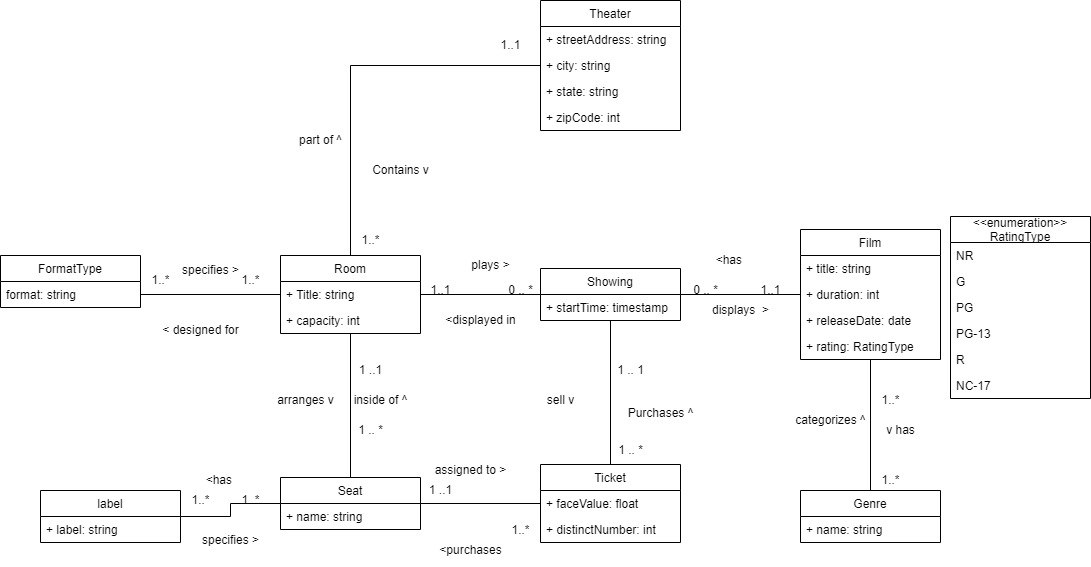

The diagram above was exported from draw.io. Its source (the exported page's mxGraphModel, read from the mxfile embedded in the PNG):
<mxGraphModel dx="1404" dy="1384" grid="1" gridSize="10" guides="1" tooltips="1" connect="1" arrows="1" fold="1" page="1" pageScale="1" pageWidth="850" pageHeight="1100" math="0" shadow="0">
  <root>
    <mxCell id="0" />
    <mxCell id="1" parent="0" />
    <mxCell id="xCF460CbJi9LZJH4ril2-20" style="edgeStyle=orthogonalEdgeStyle;rounded=0;orthogonalLoop=1;jettySize=auto;html=1;entryX=0.5;entryY=0;entryDx=0;entryDy=0;endArrow=none;endFill=0;" parent="1" source="_2fDl2WgA_l3VurJwb_6-1" target="_2fDl2WgA_l3VurJwb_6-44" edge="1">
      <mxGeometry relative="1" as="geometry" />
    </mxCell>
    <mxCell id="_2fDl2WgA_l3VurJwb_6-1" value="Film" style="swimlane;fontStyle=0;childLayout=stackLayout;horizontal=1;startSize=26;fillColor=none;horizontalStack=0;resizeParent=1;resizeParentMax=0;resizeLast=0;collapsible=1;marginBottom=0;" parent="1" vertex="1">
      <mxGeometry x="870" y="359" width="140" height="130" as="geometry" />
    </mxCell>
    <mxCell id="_2fDl2WgA_l3VurJwb_6-2" value="+ title: string" style="text;strokeColor=none;fillColor=none;align=left;verticalAlign=top;spacingLeft=4;spacingRight=4;overflow=hidden;rotatable=0;points=[[0,0.5],[1,0.5]];portConstraint=eastwest;" parent="_2fDl2WgA_l3VurJwb_6-1" vertex="1">
      <mxGeometry y="26" width="140" height="26" as="geometry" />
    </mxCell>
    <mxCell id="_2fDl2WgA_l3VurJwb_6-3" value="+ duration: int" style="text;strokeColor=none;fillColor=none;align=left;verticalAlign=top;spacingLeft=4;spacingRight=4;overflow=hidden;rotatable=0;points=[[0,0.5],[1,0.5]];portConstraint=eastwest;" parent="_2fDl2WgA_l3VurJwb_6-1" vertex="1">
      <mxGeometry y="52" width="140" height="26" as="geometry" />
    </mxCell>
    <mxCell id="_2fDl2WgA_l3VurJwb_6-4" value="+ releaseDate: date" style="text;strokeColor=none;fillColor=none;align=left;verticalAlign=top;spacingLeft=4;spacingRight=4;overflow=hidden;rotatable=0;points=[[0,0.5],[1,0.5]];portConstraint=eastwest;" parent="_2fDl2WgA_l3VurJwb_6-1" vertex="1">
      <mxGeometry y="78" width="140" height="26" as="geometry" />
    </mxCell>
    <mxCell id="_2fDl2WgA_l3VurJwb_6-35" value="+ rating: RatingType" style="text;strokeColor=none;fillColor=none;align=left;verticalAlign=top;spacingLeft=4;spacingRight=4;overflow=hidden;rotatable=0;points=[[0,0.5],[1,0.5]];portConstraint=eastwest;" parent="_2fDl2WgA_l3VurJwb_6-1" vertex="1">
      <mxGeometry y="104" width="140" height="26" as="geometry" />
    </mxCell>
    <mxCell id="IA4Ek8Ix9IOG5zBMfs7O-1" style="edgeStyle=orthogonalEdgeStyle;rounded=0;orthogonalLoop=1;jettySize=auto;html=1;endArrow=none;endFill=0;" parent="1" source="_2fDl2WgA_l3VurJwb_6-5" target="_2fDl2WgA_l3VurJwb_6-9" edge="1">
      <mxGeometry relative="1" as="geometry" />
    </mxCell>
    <mxCell id="_2fDl2WgA_l3VurJwb_6-5" value="Theater" style="swimlane;fontStyle=0;childLayout=stackLayout;horizontal=1;startSize=26;fillColor=none;horizontalStack=0;resizeParent=1;resizeParentMax=0;resizeLast=0;collapsible=1;marginBottom=0;" parent="1" vertex="1">
      <mxGeometry x="610" y="130" width="140" height="130" as="geometry" />
    </mxCell>
    <mxCell id="_2fDl2WgA_l3VurJwb_6-6" value="+ streetAddress: string" style="text;strokeColor=none;fillColor=none;align=left;verticalAlign=top;spacingLeft=4;spacingRight=4;overflow=hidden;rotatable=0;points=[[0,0.5],[1,0.5]];portConstraint=eastwest;" parent="_2fDl2WgA_l3VurJwb_6-5" vertex="1">
      <mxGeometry y="26" width="140" height="26" as="geometry" />
    </mxCell>
    <mxCell id="_2fDl2WgA_l3VurJwb_6-7" value="+ city: string" style="text;strokeColor=none;fillColor=none;align=left;verticalAlign=top;spacingLeft=4;spacingRight=4;overflow=hidden;rotatable=0;points=[[0,0.5],[1,0.5]];portConstraint=eastwest;" parent="_2fDl2WgA_l3VurJwb_6-5" vertex="1">
      <mxGeometry y="52" width="140" height="26" as="geometry" />
    </mxCell>
    <mxCell id="_2fDl2WgA_l3VurJwb_6-8" value="+ state: string" style="text;strokeColor=none;fillColor=none;align=left;verticalAlign=top;spacingLeft=4;spacingRight=4;overflow=hidden;rotatable=0;points=[[0,0.5],[1,0.5]];portConstraint=eastwest;" parent="_2fDl2WgA_l3VurJwb_6-5" vertex="1">
      <mxGeometry y="78" width="140" height="26" as="geometry" />
    </mxCell>
    <mxCell id="_2fDl2WgA_l3VurJwb_6-27" value="+ zipCode: int" style="text;strokeColor=none;fillColor=none;align=left;verticalAlign=top;spacingLeft=4;spacingRight=4;overflow=hidden;rotatable=0;points=[[0,0.5],[1,0.5]];portConstraint=eastwest;" parent="_2fDl2WgA_l3VurJwb_6-5" vertex="1">
      <mxGeometry y="104" width="140" height="26" as="geometry" />
    </mxCell>
    <mxCell id="xCF460CbJi9LZJH4ril2-7" style="edgeStyle=orthogonalEdgeStyle;rounded=0;orthogonalLoop=1;jettySize=auto;html=1;endArrow=none;endFill=0;" parent="1" source="_2fDl2WgA_l3VurJwb_6-9" target="_2fDl2WgA_l3VurJwb_6-19" edge="1">
      <mxGeometry relative="1" as="geometry" />
    </mxCell>
    <mxCell id="xCF460CbJi9LZJH4ril2-28" style="edgeStyle=orthogonalEdgeStyle;rounded=0;orthogonalLoop=1;jettySize=auto;html=1;endArrow=none;endFill=0;" parent="1" source="_2fDl2WgA_l3VurJwb_6-9" target="_2fDl2WgA_l3VurJwb_6-15" edge="1">
      <mxGeometry relative="1" as="geometry" />
    </mxCell>
    <mxCell id="_2fDl2WgA_l3VurJwb_6-9" value="Room" style="swimlane;fontStyle=0;childLayout=stackLayout;horizontal=1;startSize=26;fillColor=none;horizontalStack=0;resizeParent=1;resizeParentMax=0;resizeLast=0;collapsible=1;marginBottom=0;" parent="1" vertex="1">
      <mxGeometry x="350" y="385" width="140" height="78" as="geometry" />
    </mxCell>
    <mxCell id="_2fDl2WgA_l3VurJwb_6-10" value="+ Title: string" style="text;strokeColor=none;fillColor=none;align=left;verticalAlign=top;spacingLeft=4;spacingRight=4;overflow=hidden;rotatable=0;points=[[0,0.5],[1,0.5]];portConstraint=eastwest;" parent="_2fDl2WgA_l3VurJwb_6-9" vertex="1">
      <mxGeometry y="26" width="140" height="26" as="geometry" />
    </mxCell>
    <mxCell id="_2fDl2WgA_l3VurJwb_6-11" value="+ capacity: int" style="text;strokeColor=none;fillColor=none;align=left;verticalAlign=top;spacingLeft=4;spacingRight=4;overflow=hidden;rotatable=0;points=[[0,0.5],[1,0.5]];portConstraint=eastwest;" parent="_2fDl2WgA_l3VurJwb_6-9" vertex="1">
      <mxGeometry y="52" width="140" height="26" as="geometry" />
    </mxCell>
    <mxCell id="xCF460CbJi9LZJH4ril2-32" style="edgeStyle=orthogonalEdgeStyle;rounded=0;orthogonalLoop=1;jettySize=auto;html=1;endArrow=none;endFill=0;" parent="1" source="_2fDl2WgA_l3VurJwb_6-15" target="_2fDl2WgA_l3VurJwb_6-23" edge="1">
      <mxGeometry relative="1" as="geometry" />
    </mxCell>
    <mxCell id="qtOCtSoEYTRCnrLi61eP-1" style="edgeStyle=orthogonalEdgeStyle;rounded=0;orthogonalLoop=1;jettySize=auto;html=1;endArrow=none;endFill=0;" parent="1" source="_2fDl2WgA_l3VurJwb_6-15" target="_2fDl2WgA_l3VurJwb_6-48" edge="1">
      <mxGeometry relative="1" as="geometry" />
    </mxCell>
    <mxCell id="_2fDl2WgA_l3VurJwb_6-15" value="Seat" style="swimlane;fontStyle=0;childLayout=stackLayout;horizontal=1;startSize=26;fillColor=none;horizontalStack=0;resizeParent=1;resizeParentMax=0;resizeLast=0;collapsible=1;marginBottom=0;" parent="1" vertex="1">
      <mxGeometry x="350" y="607" width="140" height="52" as="geometry" />
    </mxCell>
    <mxCell id="_2fDl2WgA_l3VurJwb_6-16" value="+ name: string" style="text;strokeColor=none;fillColor=none;align=left;verticalAlign=top;spacingLeft=4;spacingRight=4;overflow=hidden;rotatable=0;points=[[0,0.5],[1,0.5]];portConstraint=eastwest;" parent="_2fDl2WgA_l3VurJwb_6-15" vertex="1">
      <mxGeometry y="26" width="140" height="26" as="geometry" />
    </mxCell>
    <mxCell id="xCF460CbJi9LZJH4ril2-8" style="edgeStyle=orthogonalEdgeStyle;rounded=0;orthogonalLoop=1;jettySize=auto;html=1;endArrow=none;endFill=0;" parent="1" source="_2fDl2WgA_l3VurJwb_6-19" target="_2fDl2WgA_l3VurJwb_6-1" edge="1">
      <mxGeometry relative="1" as="geometry" />
    </mxCell>
    <mxCell id="xCF460CbJi9LZJH4ril2-25" style="edgeStyle=orthogonalEdgeStyle;rounded=0;orthogonalLoop=1;jettySize=auto;html=1;endArrow=none;endFill=0;" parent="1" source="_2fDl2WgA_l3VurJwb_6-19" target="_2fDl2WgA_l3VurJwb_6-23" edge="1">
      <mxGeometry relative="1" as="geometry" />
    </mxCell>
    <mxCell id="_2fDl2WgA_l3VurJwb_6-19" value="Showing" style="swimlane;fontStyle=0;childLayout=stackLayout;horizontal=1;startSize=26;fillColor=none;horizontalStack=0;resizeParent=1;resizeParentMax=0;resizeLast=0;collapsible=1;marginBottom=0;" parent="1" vertex="1">
      <mxGeometry x="610" y="398" width="140" height="52" as="geometry" />
    </mxCell>
    <mxCell id="_2fDl2WgA_l3VurJwb_6-20" value="+ startTime: timestamp" style="text;strokeColor=none;fillColor=none;align=left;verticalAlign=top;spacingLeft=4;spacingRight=4;overflow=hidden;rotatable=0;points=[[0,0.5],[1,0.5]];portConstraint=eastwest;" parent="_2fDl2WgA_l3VurJwb_6-19" vertex="1">
      <mxGeometry y="26" width="140" height="26" as="geometry" />
    </mxCell>
    <mxCell id="_2fDl2WgA_l3VurJwb_6-23" value="Ticket" style="swimlane;fontStyle=0;childLayout=stackLayout;horizontal=1;startSize=26;fillColor=none;horizontalStack=0;resizeParent=1;resizeParentMax=0;resizeLast=0;collapsible=1;marginBottom=0;" parent="1" vertex="1">
      <mxGeometry x="610" y="594" width="140" height="78" as="geometry" />
    </mxCell>
    <mxCell id="_2fDl2WgA_l3VurJwb_6-24" value="+ faceValue: float" style="text;strokeColor=none;fillColor=none;align=left;verticalAlign=top;spacingLeft=4;spacingRight=4;overflow=hidden;rotatable=0;points=[[0,0.5],[1,0.5]];portConstraint=eastwest;" parent="_2fDl2WgA_l3VurJwb_6-23" vertex="1">
      <mxGeometry y="26" width="140" height="26" as="geometry" />
    </mxCell>
    <mxCell id="_2fDl2WgA_l3VurJwb_6-25" value="+ distinctNumber: int" style="text;strokeColor=none;fillColor=none;align=left;verticalAlign=top;spacingLeft=4;spacingRight=4;overflow=hidden;rotatable=0;points=[[0,0.5],[1,0.5]];portConstraint=eastwest;" parent="_2fDl2WgA_l3VurJwb_6-23" vertex="1">
      <mxGeometry y="52" width="140" height="26" as="geometry" />
    </mxCell>
    <mxCell id="_2fDl2WgA_l3VurJwb_6-28" value="FormatType" style="swimlane;fontStyle=0;childLayout=stackLayout;horizontal=1;startSize=26;fillColor=none;horizontalStack=0;resizeParent=1;resizeParentMax=0;resizeLast=0;collapsible=1;marginBottom=0;" parent="1" vertex="1">
      <mxGeometry x="70" y="385" width="140" height="52" as="geometry" />
    </mxCell>
    <mxCell id="_2fDl2WgA_l3VurJwb_6-29" value="format: string" style="text;strokeColor=none;fillColor=none;align=left;verticalAlign=top;spacingLeft=4;spacingRight=4;overflow=hidden;rotatable=0;points=[[0,0.5],[1,0.5]];portConstraint=eastwest;" parent="_2fDl2WgA_l3VurJwb_6-28" vertex="1">
      <mxGeometry y="26" width="140" height="26" as="geometry" />
    </mxCell>
    <mxCell id="_2fDl2WgA_l3VurJwb_6-37" value="&lt;&lt;enumeration&gt;&gt;&#10;RatingType" style="swimlane;fontStyle=0;childLayout=stackLayout;horizontal=1;startSize=26;fillColor=none;horizontalStack=0;resizeParent=1;resizeParentMax=0;resizeLast=0;collapsible=1;marginBottom=0;" parent="1" vertex="1">
      <mxGeometry x="1020" y="346" width="140" height="182" as="geometry" />
    </mxCell>
    <mxCell id="_2fDl2WgA_l3VurJwb_6-38" value="NR" style="text;strokeColor=none;fillColor=none;align=left;verticalAlign=top;spacingLeft=4;spacingRight=4;overflow=hidden;rotatable=0;points=[[0,0.5],[1,0.5]];portConstraint=eastwest;" parent="_2fDl2WgA_l3VurJwb_6-37" vertex="1">
      <mxGeometry y="26" width="140" height="26" as="geometry" />
    </mxCell>
    <mxCell id="_2fDl2WgA_l3VurJwb_6-39" value="G" style="text;strokeColor=none;fillColor=none;align=left;verticalAlign=top;spacingLeft=4;spacingRight=4;overflow=hidden;rotatable=0;points=[[0,0.5],[1,0.5]];portConstraint=eastwest;" parent="_2fDl2WgA_l3VurJwb_6-37" vertex="1">
      <mxGeometry y="52" width="140" height="26" as="geometry" />
    </mxCell>
    <mxCell id="_2fDl2WgA_l3VurJwb_6-40" value="PG" style="text;strokeColor=none;fillColor=none;align=left;verticalAlign=top;spacingLeft=4;spacingRight=4;overflow=hidden;rotatable=0;points=[[0,0.5],[1,0.5]];portConstraint=eastwest;" parent="_2fDl2WgA_l3VurJwb_6-37" vertex="1">
      <mxGeometry y="78" width="140" height="26" as="geometry" />
    </mxCell>
    <mxCell id="_2fDl2WgA_l3VurJwb_6-41" value="PG-13" style="text;strokeColor=none;fillColor=none;align=left;verticalAlign=top;spacingLeft=4;spacingRight=4;overflow=hidden;rotatable=0;points=[[0,0.5],[1,0.5]];portConstraint=eastwest;" parent="_2fDl2WgA_l3VurJwb_6-37" vertex="1">
      <mxGeometry y="104" width="140" height="26" as="geometry" />
    </mxCell>
    <mxCell id="_2fDl2WgA_l3VurJwb_6-42" value="R" style="text;strokeColor=none;fillColor=none;align=left;verticalAlign=top;spacingLeft=4;spacingRight=4;overflow=hidden;rotatable=0;points=[[0,0.5],[1,0.5]];portConstraint=eastwest;" parent="_2fDl2WgA_l3VurJwb_6-37" vertex="1">
      <mxGeometry y="130" width="140" height="26" as="geometry" />
    </mxCell>
    <mxCell id="_2fDl2WgA_l3VurJwb_6-43" value="NC-17" style="text;strokeColor=none;fillColor=none;align=left;verticalAlign=top;spacingLeft=4;spacingRight=4;overflow=hidden;rotatable=0;points=[[0,0.5],[1,0.5]];portConstraint=eastwest;" parent="_2fDl2WgA_l3VurJwb_6-37" vertex="1">
      <mxGeometry y="156" width="140" height="26" as="geometry" />
    </mxCell>
    <mxCell id="_2fDl2WgA_l3VurJwb_6-44" value="Genre" style="swimlane;fontStyle=0;childLayout=stackLayout;horizontal=1;startSize=26;fillColor=none;horizontalStack=0;resizeParent=1;resizeParentMax=0;resizeLast=0;collapsible=1;marginBottom=0;" parent="1" vertex="1">
      <mxGeometry x="870" y="620" width="140" height="52" as="geometry" />
    </mxCell>
    <mxCell id="_2fDl2WgA_l3VurJwb_6-45" value="+ name: string" style="text;strokeColor=none;fillColor=none;align=left;verticalAlign=top;spacingLeft=4;spacingRight=4;overflow=hidden;rotatable=0;points=[[0,0.5],[1,0.5]];portConstraint=eastwest;" parent="_2fDl2WgA_l3VurJwb_6-44" vertex="1">
      <mxGeometry y="26" width="140" height="26" as="geometry" />
    </mxCell>
    <mxCell id="_2fDl2WgA_l3VurJwb_6-48" value="label" style="swimlane;fontStyle=0;childLayout=stackLayout;horizontal=1;startSize=26;fillColor=none;horizontalStack=0;resizeParent=1;resizeParentMax=0;resizeLast=0;collapsible=1;marginBottom=0;" parent="1" vertex="1">
      <mxGeometry x="110" y="620" width="140" height="52" as="geometry" />
    </mxCell>
    <mxCell id="_2fDl2WgA_l3VurJwb_6-49" value="+ label: string" style="text;strokeColor=none;fillColor=none;align=left;verticalAlign=top;spacingLeft=4;spacingRight=4;overflow=hidden;rotatable=0;points=[[0,0.5],[1,0.5]];portConstraint=eastwest;" parent="_2fDl2WgA_l3VurJwb_6-48" vertex="1">
      <mxGeometry y="26" width="140" height="26" as="geometry" />
    </mxCell>
    <mxCell id="xCF460CbJi9LZJH4ril2-3" value="1..1" style="text;html=1;align=center;verticalAlign=middle;resizable=0;points=[];autosize=1;strokeColor=none;fillColor=none;" parent="1" vertex="1">
      <mxGeometry x="560" y="160" width="40" height="30" as="geometry" />
    </mxCell>
    <mxCell id="xCF460CbJi9LZJH4ril2-9" value="1..1" style="text;html=1;align=center;verticalAlign=middle;resizable=0;points=[];autosize=1;strokeColor=none;fillColor=none;" parent="1" vertex="1">
      <mxGeometry x="820" y="405" width="40" height="30" as="geometry" />
    </mxCell>
    <mxCell id="xCF460CbJi9LZJH4ril2-10" value="0 .. *" style="text;html=1;align=center;verticalAlign=middle;resizable=0;points=[];autosize=1;strokeColor=none;fillColor=none;" parent="1" vertex="1">
      <mxGeometry x="750" y="405" width="50" height="30" as="geometry" />
    </mxCell>
    <mxCell id="xCF460CbJi9LZJH4ril2-11" value="0 .. *" style="text;html=1;align=center;verticalAlign=middle;resizable=0;points=[];autosize=1;strokeColor=none;fillColor=none;" parent="1" vertex="1">
      <mxGeometry x="565" y="405" width="50" height="30" as="geometry" />
    </mxCell>
    <mxCell id="xCF460CbJi9LZJH4ril2-12" value="1..1" style="text;html=1;align=center;verticalAlign=middle;resizable=0;points=[];autosize=1;strokeColor=none;fillColor=none;" parent="1" vertex="1">
      <mxGeometry x="490" y="405" width="40" height="30" as="geometry" />
    </mxCell>
    <mxCell id="xCF460CbJi9LZJH4ril2-21" value="1..*" style="text;html=1;align=center;verticalAlign=middle;resizable=0;points=[];autosize=1;strokeColor=none;fillColor=none;" parent="1" vertex="1">
      <mxGeometry x="940" y="595" width="40" height="30" as="geometry" />
    </mxCell>
    <mxCell id="xCF460CbJi9LZJH4ril2-22" value="1..*" style="text;html=1;align=center;verticalAlign=middle;resizable=0;points=[];autosize=1;strokeColor=none;fillColor=none;" parent="1" vertex="1">
      <mxGeometry x="940" y="515" width="40" height="30" as="geometry" />
    </mxCell>
    <mxCell id="xCF460CbJi9LZJH4ril2-23" value="v has" style="text;html=1;align=center;verticalAlign=middle;resizable=0;points=[];autosize=1;strokeColor=none;fillColor=none;" parent="1" vertex="1">
      <mxGeometry x="945" y="545" width="50" height="30" as="geometry" />
    </mxCell>
    <mxCell id="xCF460CbJi9LZJH4ril2-24" value="categorizes ^" style="text;html=1;align=center;verticalAlign=middle;resizable=0;points=[];autosize=1;strokeColor=none;fillColor=none;" parent="1" vertex="1">
      <mxGeometry x="855" y="535" width="90" height="30" as="geometry" />
    </mxCell>
    <mxCell id="xCF460CbJi9LZJH4ril2-26" value="1 .. *" style="text;html=1;align=center;verticalAlign=middle;resizable=0;points=[];autosize=1;strokeColor=none;fillColor=none;" parent="1" vertex="1">
      <mxGeometry x="675" y="565" width="50" height="30" as="geometry" />
    </mxCell>
    <mxCell id="xCF460CbJi9LZJH4ril2-29" value="1 .. *" style="text;html=1;align=center;verticalAlign=middle;resizable=0;points=[];autosize=1;strokeColor=none;fillColor=none;" parent="1" vertex="1">
      <mxGeometry x="415" y="545" width="50" height="30" as="geometry" />
    </mxCell>
    <mxCell id="xCF460CbJi9LZJH4ril2-30" value="1 ..1" style="text;html=1;align=center;verticalAlign=middle;resizable=0;points=[];autosize=1;strokeColor=none;fillColor=none;" parent="1" vertex="1">
      <mxGeometry x="415" y="485" width="50" height="30" as="geometry" />
    </mxCell>
    <mxCell id="xCF460CbJi9LZJH4ril2-31" value="1 .. 1" style="text;html=1;align=center;verticalAlign=middle;resizable=0;points=[];autosize=1;strokeColor=none;fillColor=none;" parent="1" vertex="1">
      <mxGeometry x="675" y="485" width="50" height="30" as="geometry" />
    </mxCell>
    <mxCell id="xCF460CbJi9LZJH4ril2-33" value="1 ..1" style="text;html=1;align=center;verticalAlign=middle;resizable=0;points=[];autosize=1;strokeColor=none;fillColor=none;" parent="1" vertex="1">
      <mxGeometry x="485" y="605" width="50" height="30" as="geometry" />
    </mxCell>
    <mxCell id="xCF460CbJi9LZJH4ril2-34" value="1..*" style="text;html=1;align=center;verticalAlign=middle;resizable=0;points=[];autosize=1;strokeColor=none;fillColor=none;" parent="1" vertex="1">
      <mxGeometry x="570" y="645" width="40" height="30" as="geometry" />
    </mxCell>
    <mxCell id="IA4Ek8Ix9IOG5zBMfs7O-2" value="1..*" style="text;html=1;align=center;verticalAlign=middle;resizable=0;points=[];autosize=1;strokeColor=none;fillColor=none;" parent="1" vertex="1">
      <mxGeometry x="420" y="355" width="40" height="30" as="geometry" />
    </mxCell>
    <mxCell id="qtOCtSoEYTRCnrLi61eP-2" value="1..*" style="text;html=1;align=center;verticalAlign=middle;resizable=0;points=[];autosize=1;strokeColor=none;fillColor=none;" parent="1" vertex="1">
      <mxGeometry x="250" y="615" width="40" height="30" as="geometry" />
    </mxCell>
    <mxCell id="qtOCtSoEYTRCnrLi61eP-3" value="1..*" style="text;html=1;align=center;verticalAlign=middle;resizable=0;points=[];autosize=1;strokeColor=none;fillColor=none;" parent="1" vertex="1">
      <mxGeometry x="300" y="615" width="40" height="30" as="geometry" />
    </mxCell>
    <mxCell id="Bg3Bs7QbrZnK_ECFWzJu-1" style="edgeStyle=orthogonalEdgeStyle;rounded=0;orthogonalLoop=1;jettySize=auto;html=1;endArrow=none;endFill=0;" parent="1" source="_2fDl2WgA_l3VurJwb_6-29" target="_2fDl2WgA_l3VurJwb_6-10" edge="1">
      <mxGeometry relative="1" as="geometry" />
    </mxCell>
    <mxCell id="Bg3Bs7QbrZnK_ECFWzJu-2" value="1..*" style="text;html=1;align=center;verticalAlign=middle;resizable=0;points=[];autosize=1;strokeColor=none;fillColor=none;" parent="1" vertex="1">
      <mxGeometry x="300" y="395" width="40" height="30" as="geometry" />
    </mxCell>
    <mxCell id="Bg3Bs7QbrZnK_ECFWzJu-3" value="1..*" style="text;html=1;align=center;verticalAlign=middle;resizable=0;points=[];autosize=1;strokeColor=none;fillColor=none;" parent="1" vertex="1">
      <mxGeometry x="210" y="395" width="40" height="30" as="geometry" />
    </mxCell>
    <mxCell id="gqLkp99SuL4rMFTBgayo-1" value="Contains v" style="text;html=1;align=center;verticalAlign=middle;resizable=0;points=[];autosize=1;strokeColor=none;fillColor=none;" parent="1" vertex="1">
      <mxGeometry x="430" y="285" width="80" height="30" as="geometry" />
    </mxCell>
    <mxCell id="gqLkp99SuL4rMFTBgayo-2" value="Purchases ^" style="text;html=1;align=center;verticalAlign=middle;resizable=0;points=[];autosize=1;strokeColor=none;fillColor=none;" parent="1" vertex="1">
      <mxGeometry x="685" y="528" width="90" height="30" as="geometry" />
    </mxCell>
    <mxCell id="gqLkp99SuL4rMFTBgayo-3" value="sell v" style="text;html=1;align=center;verticalAlign=middle;resizable=0;points=[];autosize=1;strokeColor=none;fillColor=none;" parent="1" vertex="1">
      <mxGeometry x="605" y="515" width="50" height="30" as="geometry" />
    </mxCell>
    <mxCell id="gqLkp99SuL4rMFTBgayo-4" value="&amp;lt;purchases" style="text;html=1;align=center;verticalAlign=middle;resizable=0;points=[];autosize=1;strokeColor=none;fillColor=none;" parent="1" vertex="1">
      <mxGeometry x="495" y="665" width="90" height="30" as="geometry" />
    </mxCell>
    <mxCell id="gqLkp99SuL4rMFTBgayo-5" value="assigned to &amp;gt;" style="text;html=1;align=center;verticalAlign=middle;resizable=0;points=[];autosize=1;strokeColor=none;fillColor=none;" parent="1" vertex="1">
      <mxGeometry x="490" y="585" width="100" height="30" as="geometry" />
    </mxCell>
    <mxCell id="gqLkp99SuL4rMFTBgayo-6" value="arranges v" style="text;html=1;align=center;verticalAlign=middle;resizable=0;points=[];autosize=1;strokeColor=none;fillColor=none;" parent="1" vertex="1">
      <mxGeometry x="335" y="515" width="80" height="30" as="geometry" />
    </mxCell>
    <mxCell id="gqLkp99SuL4rMFTBgayo-7" value="inside of ^" style="text;html=1;align=center;verticalAlign=middle;resizable=0;points=[];autosize=1;strokeColor=none;fillColor=none;" parent="1" vertex="1">
      <mxGeometry x="410" y="515" width="80" height="30" as="geometry" />
    </mxCell>
    <mxCell id="gqLkp99SuL4rMFTBgayo-9" value="specifies &amp;gt;" style="text;html=1;align=center;verticalAlign=middle;resizable=0;points=[];autosize=1;strokeColor=none;fillColor=none;" parent="1" vertex="1">
      <mxGeometry x="260" y="655" width="80" height="30" as="geometry" />
    </mxCell>
    <mxCell id="gqLkp99SuL4rMFTBgayo-10" value="&amp;lt;has&amp;nbsp;" style="text;html=1;align=center;verticalAlign=middle;resizable=0;points=[];autosize=1;strokeColor=none;fillColor=none;" parent="1" vertex="1">
      <mxGeometry x="265" y="595" width="50" height="30" as="geometry" />
    </mxCell>
    <mxCell id="gqLkp99SuL4rMFTBgayo-11" value="part of ^" style="text;html=1;align=center;verticalAlign=middle;resizable=0;points=[];autosize=1;strokeColor=none;fillColor=none;" parent="1" vertex="1">
      <mxGeometry x="355" y="255" width="70" height="30" as="geometry" />
    </mxCell>
    <mxCell id="gqLkp99SuL4rMFTBgayo-12" value="&amp;lt; designed for" style="text;html=1;align=center;verticalAlign=middle;resizable=0;points=[];autosize=1;strokeColor=none;fillColor=none;" parent="1" vertex="1">
      <mxGeometry x="220" y="445" width="100" height="30" as="geometry" />
    </mxCell>
    <mxCell id="gqLkp99SuL4rMFTBgayo-13" value="specifies &amp;gt;" style="text;html=1;align=center;verticalAlign=middle;resizable=0;points=[];autosize=1;strokeColor=none;fillColor=none;" parent="1" vertex="1">
      <mxGeometry x="240" y="385" width="80" height="30" as="geometry" />
    </mxCell>
    <mxCell id="gqLkp99SuL4rMFTBgayo-14" value="plays &amp;gt;" style="text;html=1;align=center;verticalAlign=middle;resizable=0;points=[];autosize=1;strokeColor=none;fillColor=none;" parent="1" vertex="1">
      <mxGeometry x="530" y="380" width="60" height="30" as="geometry" />
    </mxCell>
    <mxCell id="LAbaJn7MWfeEhf5YzrZj-1" value="&amp;lt;displayed in" style="text;html=1;align=center;verticalAlign=middle;resizable=0;points=[];autosize=1;strokeColor=none;fillColor=none;" parent="1" vertex="1">
      <mxGeometry x="505" y="435" width="90" height="30" as="geometry" />
    </mxCell>
    <mxCell id="LAbaJn7MWfeEhf5YzrZj-2" value="displays&amp;nbsp; &amp;gt;" style="text;html=1;align=center;verticalAlign=middle;resizable=0;points=[];autosize=1;strokeColor=none;fillColor=none;" parent="1" vertex="1">
      <mxGeometry x="770" y="425" width="80" height="30" as="geometry" />
    </mxCell>
    <mxCell id="LAbaJn7MWfeEhf5YzrZj-4" value="&amp;lt;has&amp;nbsp;" style="text;html=1;align=center;verticalAlign=middle;resizable=0;points=[];autosize=1;strokeColor=none;fillColor=none;" parent="1" vertex="1">
      <mxGeometry x="775" y="375" width="50" height="30" as="geometry" />
    </mxCell>
  </root>
</mxGraphModel>